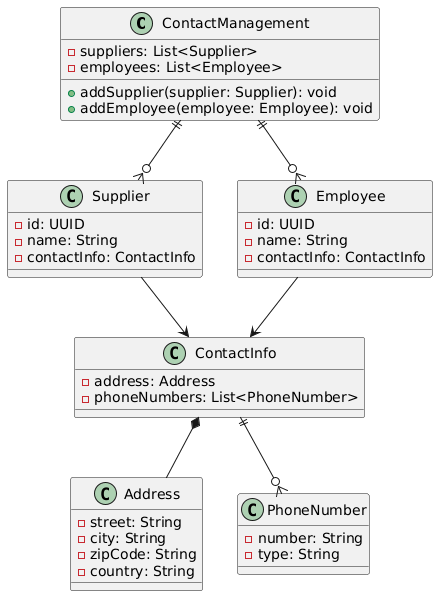

The diagram above was rendered by PlantUML. Its source (embedded in the PNG):
@startuml
' Aggregate
class ContactManagement {
    - suppliers: List<Supplier>
    - employees: List<Employee>
    + addSupplier(supplier: Supplier): void
    + addEmployee(employee: Employee): void
}

' Entities
class Supplier {
    - id: UUID
    - name: String
    - contactInfo: ContactInfo
}

class Employee {
    - id: UUID
    - name: String
    - contactInfo: ContactInfo
}

' Value Object
class ContactInfo {
    - address: Address
    - phoneNumbers: List<PhoneNumber>
}

class Address {
    - street: String
    - city: String
    - zipCode: String
    - country: String
}

class PhoneNumber {
    - number: String
    - type: String
}

' Relaciones
ContactManagement ||--o{ Supplier
ContactManagement ||--o{ Employee
Supplier --> ContactInfo
Employee --> ContactInfo
ContactInfo *-- Address
ContactInfo ||--o{ PhoneNumber
@enduml